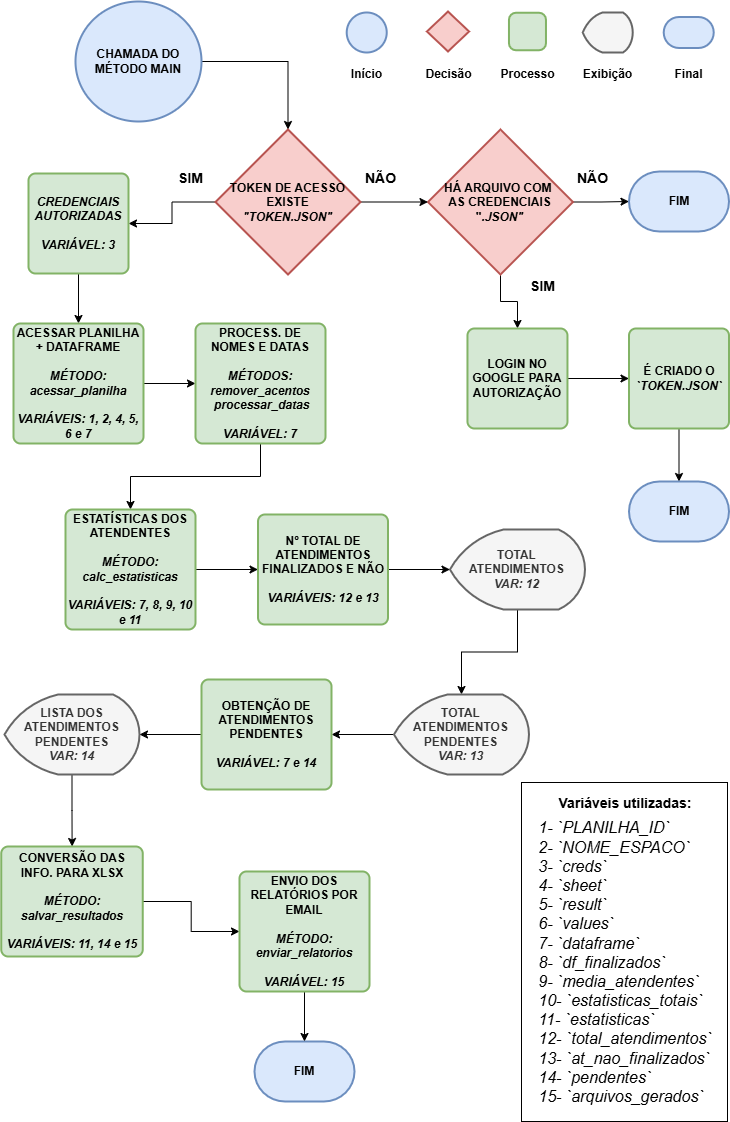

The diagram above was exported from draw.io. Its source (the exported page's mxGraphModel, read from the mxfile embedded in the PNG):
<mxGraphModel dx="1426" dy="747" grid="1" gridSize="10" guides="1" tooltips="1" connect="1" arrows="1" fold="1" page="1" pageScale="1" pageWidth="827" pageHeight="1169" math="0" shadow="0">
  <root>
    <mxCell id="0" />
    <mxCell id="1" parent="0" />
    <mxCell id="Cs_z8vVs-3I3Ev2NlTWU-42" value="" style="rounded=0;whiteSpace=wrap;html=1;labelBackgroundColor=none;fontColor=default;" parent="1" vertex="1">
      <mxGeometry x="566" y="811" width="206" height="339" as="geometry" />
    </mxCell>
    <mxCell id="XZ7s9dPo7I4cYyhBLoD5-11" style="edgeStyle=orthogonalEdgeStyle;rounded=0;orthogonalLoop=1;jettySize=auto;html=1;entryX=0.5;entryY=0;entryDx=0;entryDy=0;" parent="1" source="_kO1U9140vyDESEU1hnA-1" target="_kO1U9140vyDESEU1hnA-13" edge="1">
      <mxGeometry relative="1" as="geometry" />
    </mxCell>
    <mxCell id="_kO1U9140vyDESEU1hnA-1" value="&lt;b&gt;CHAMADA DO MÉTODO MAIN&lt;/b&gt;" style="strokeWidth=2;html=1;shape=mxgraph.flowchart.start_2;whiteSpace=wrap;fillColor=#dae8fc;strokeColor=#6c8ebf;align=center;" parent="1" vertex="1">
      <mxGeometry x="120" y="30" width="126" height="120" as="geometry" />
    </mxCell>
    <mxCell id="_kO1U9140vyDESEU1hnA-6" value="" style="edgeStyle=orthogonalEdgeStyle;rounded=0;orthogonalLoop=1;jettySize=auto;html=1;" parent="1" source="_kO1U9140vyDESEU1hnA-2" target="_kO1U9140vyDESEU1hnA-5" edge="1">
      <mxGeometry relative="1" as="geometry" />
    </mxCell>
    <mxCell id="_kO1U9140vyDESEU1hnA-47" value="" style="edgeStyle=orthogonalEdgeStyle;rounded=0;orthogonalLoop=1;jettySize=auto;html=1;" parent="1" source="_kO1U9140vyDESEU1hnA-2" target="_kO1U9140vyDESEU1hnA-33" edge="1">
      <mxGeometry relative="1" as="geometry" />
    </mxCell>
    <mxCell id="_kO1U9140vyDESEU1hnA-2" value="&lt;b&gt;HÁ ARQUIVO&amp;nbsp;COM&amp;nbsp;&lt;/b&gt;&lt;div&gt;&lt;b&gt;AS CREDENCIAIS&lt;/b&gt;&lt;/div&gt;&lt;div&gt;&lt;b&gt;&quot;&lt;i&gt;.JSON&quot;&lt;/i&gt;&lt;/b&gt;&lt;/div&gt;" style="rhombus;whiteSpace=wrap;html=1;strokeWidth=2;fillColor=#f8cecc;strokeColor=#b85450;" parent="1" vertex="1">
      <mxGeometry x="472.47" y="158" width="145" height="145" as="geometry" />
    </mxCell>
    <mxCell id="_kO1U9140vyDESEU1hnA-48" value="" style="edgeStyle=orthogonalEdgeStyle;rounded=0;orthogonalLoop=1;jettySize=auto;html=1;" parent="1" source="_kO1U9140vyDESEU1hnA-5" target="_kO1U9140vyDESEU1hnA-22" edge="1">
      <mxGeometry relative="1" as="geometry" />
    </mxCell>
    <mxCell id="_kO1U9140vyDESEU1hnA-5" value="&lt;b&gt;LOGIN NO GOOGLE PARA AUTORIZAÇÃO&lt;/b&gt;" style="rounded=1;whiteSpace=wrap;html=1;absoluteArcSize=1;arcSize=14;strokeWidth=2;fillColor=#d5e8d4;strokeColor=#82b366;" parent="1" vertex="1">
      <mxGeometry x="511.97" y="357" width="100" height="100" as="geometry" />
    </mxCell>
    <mxCell id="_kO1U9140vyDESEU1hnA-9" value="&lt;font style=&quot;font-size: 14px;&quot;&gt;SIM&lt;/font&gt;" style="text;html=1;align=center;verticalAlign=middle;resizable=0;points=[];autosize=1;strokeColor=none;fillColor=none;fontStyle=1" parent="1" vertex="1">
      <mxGeometry x="561.97" y="300" width="50" height="30" as="geometry" />
    </mxCell>
    <mxCell id="_kO1U9140vyDESEU1hnA-10" value="&lt;font style=&quot;font-size: 14px;&quot;&gt;NÃO&lt;/font&gt;" style="text;html=1;align=center;verticalAlign=middle;resizable=0;points=[];autosize=1;strokeColor=none;fillColor=none;fontStyle=1" parent="1" vertex="1">
      <mxGeometry x="611.97" y="192" width="50" height="30" as="geometry" />
    </mxCell>
    <mxCell id="7mth4Ezuz3t2HlGqfOEN-6" value="" style="edgeStyle=orthogonalEdgeStyle;rounded=0;orthogonalLoop=1;jettySize=auto;html=1;" parent="1" source="_kO1U9140vyDESEU1hnA-13" target="_kO1U9140vyDESEU1hnA-2" edge="1">
      <mxGeometry relative="1" as="geometry" />
    </mxCell>
    <mxCell id="XZ7s9dPo7I4cYyhBLoD5-7" value="" style="edgeStyle=orthogonalEdgeStyle;rounded=0;orthogonalLoop=1;jettySize=auto;html=1;" parent="1" source="_kO1U9140vyDESEU1hnA-13" target="_kO1U9140vyDESEU1hnA-35" edge="1">
      <mxGeometry relative="1" as="geometry" />
    </mxCell>
    <mxCell id="_kO1U9140vyDESEU1hnA-13" value="&lt;b&gt;TOKEN DE ACESSO EXISTE&lt;/b&gt;&lt;div&gt;&lt;b&gt;&lt;i&gt;&quot;TOKEN.JSON&quot;&lt;/i&gt;&lt;/b&gt;&lt;/div&gt;" style="rhombus;whiteSpace=wrap;html=1;strokeWidth=2;fillColor=#f8cecc;strokeColor=#b85450;align=center;" parent="1" vertex="1">
      <mxGeometry x="260" y="158" width="145" height="145" as="geometry" />
    </mxCell>
    <mxCell id="_kO1U9140vyDESEU1hnA-17" value="&lt;font style=&quot;font-size: 14px;&quot;&gt;NÃO&lt;/font&gt;" style="text;html=1;align=center;verticalAlign=middle;resizable=0;points=[];autosize=1;strokeColor=none;fillColor=none;fontStyle=1" parent="1" vertex="1">
      <mxGeometry x="399.5" y="192" width="50" height="30" as="geometry" />
    </mxCell>
    <mxCell id="_kO1U9140vyDESEU1hnA-49" value="" style="edgeStyle=orthogonalEdgeStyle;rounded=0;orthogonalLoop=1;jettySize=auto;html=1;" parent="1" source="_kO1U9140vyDESEU1hnA-22" target="_kO1U9140vyDESEU1hnA-29" edge="1">
      <mxGeometry relative="1" as="geometry" />
    </mxCell>
    <mxCell id="_kO1U9140vyDESEU1hnA-22" value="&lt;b&gt;É CRIADO O &lt;i style=&quot;&quot;&gt;`TOKEN.JSON`&lt;/i&gt;&lt;/b&gt;" style="rounded=1;whiteSpace=wrap;html=1;absoluteArcSize=1;arcSize=14;strokeWidth=2;fillColor=#d5e8d4;strokeColor=#82b366;" parent="1" vertex="1">
      <mxGeometry x="673.5" y="357" width="100" height="100" as="geometry" />
    </mxCell>
    <mxCell id="_kO1U9140vyDESEU1hnA-29" value="&lt;b&gt;FIM&lt;/b&gt;" style="strokeWidth=2;html=1;shape=mxgraph.flowchart.terminator;whiteSpace=wrap;fillColor=#dae8fc;strokeColor=#6c8ebf;" parent="1" vertex="1">
      <mxGeometry x="673.5" y="510" width="100" height="60" as="geometry" />
    </mxCell>
    <mxCell id="_kO1U9140vyDESEU1hnA-33" value="&lt;b&gt;FIM&lt;/b&gt;" style="strokeWidth=2;html=1;shape=mxgraph.flowchart.terminator;whiteSpace=wrap;fillColor=#dae8fc;strokeColor=#6c8ebf;" parent="1" vertex="1">
      <mxGeometry x="673.5" y="200" width="100" height="60" as="geometry" />
    </mxCell>
    <mxCell id="ry-K4Q00Ui42aZ9u2OYs-1" value="" style="edgeStyle=orthogonalEdgeStyle;rounded=0;orthogonalLoop=1;jettySize=auto;html=1;" parent="1" source="_kO1U9140vyDESEU1hnA-35" target="_kO1U9140vyDESEU1hnA-50" edge="1">
      <mxGeometry relative="1" as="geometry" />
    </mxCell>
    <mxCell id="_kO1U9140vyDESEU1hnA-35" value="&lt;i&gt;&lt;b&gt;CREDENCIAIS AUTORIZADAS&lt;/b&gt;&lt;/i&gt;&lt;div&gt;&lt;i&gt;&lt;b&gt;&lt;br&gt;&lt;/b&gt;&lt;/i&gt;&lt;/div&gt;&lt;div&gt;&lt;b style=&quot;&quot;&gt;&lt;i&gt;VARIÁVEL: 3&lt;/i&gt;&lt;/b&gt;&lt;/div&gt;" style="rounded=1;whiteSpace=wrap;html=1;absoluteArcSize=1;arcSize=14;strokeWidth=2;fillColor=#d5e8d4;strokeColor=#82b366;align=center;" parent="1" vertex="1">
      <mxGeometry x="73" y="202" width="100" height="100" as="geometry" />
    </mxCell>
    <mxCell id="_kO1U9140vyDESEU1hnA-37" value="&lt;font style=&quot;font-size: 14px;&quot;&gt;SIM&lt;/font&gt;" style="text;html=1;align=center;verticalAlign=middle;resizable=0;points=[];autosize=1;strokeColor=none;fillColor=none;fontStyle=1" parent="1" vertex="1">
      <mxGeometry x="210" y="192" width="50" height="30" as="geometry" />
    </mxCell>
    <mxCell id="XZ7s9dPo7I4cYyhBLoD5-2" value="" style="edgeStyle=orthogonalEdgeStyle;rounded=0;orthogonalLoop=1;jettySize=auto;html=1;" parent="1" source="_kO1U9140vyDESEU1hnA-50" target="XZ7s9dPo7I4cYyhBLoD5-1" edge="1">
      <mxGeometry relative="1" as="geometry" />
    </mxCell>
    <mxCell id="_kO1U9140vyDESEU1hnA-50" value="&lt;b&gt;ACESSAR PLANILHA&lt;/b&gt;&lt;div&gt;&lt;b&gt;+ DATAFRAME&lt;br&gt;&lt;/b&gt;&lt;div&gt;&lt;b&gt;&lt;br&gt;&lt;/b&gt;&lt;div&gt;&lt;b style=&quot;&quot;&gt;&lt;i&gt;MÉTODO: acessar_planilha&lt;/i&gt;&lt;/b&gt;&lt;/div&gt;&lt;div&gt;&lt;b&gt;&lt;br&gt;&lt;/b&gt;&lt;div&gt;&lt;b style=&quot;&quot;&gt;&lt;i&gt;VARIÁVEIS: 1, 2, 4, 5, 6 e 7&lt;/i&gt;&lt;/b&gt;&lt;/div&gt;&lt;/div&gt;&lt;/div&gt;&lt;/div&gt;" style="rounded=1;whiteSpace=wrap;html=1;absoluteArcSize=1;arcSize=14;strokeWidth=2;fillColor=#d5e8d4;strokeColor=#82b366;" parent="1" vertex="1">
      <mxGeometry x="58" y="352" width="130" height="120" as="geometry" />
    </mxCell>
    <mxCell id="3GLUQ6vMSx29WYCRO77r-8" value="&lt;b&gt;FIM&lt;/b&gt;" style="strokeWidth=2;html=1;shape=mxgraph.flowchart.terminator;whiteSpace=wrap;fillColor=#dae8fc;strokeColor=#6c8ebf;" parent="1" vertex="1">
      <mxGeometry x="299" y="1070" width="100" height="60" as="geometry" />
    </mxCell>
    <mxCell id="3GLUQ6vMSx29WYCRO77r-22" value="" style="edgeStyle=orthogonalEdgeStyle;rounded=0;orthogonalLoop=1;jettySize=auto;html=1;" parent="1" source="3GLUQ6vMSx29WYCRO77r-13" target="3GLUQ6vMSx29WYCRO77r-15" edge="1">
      <mxGeometry relative="1" as="geometry" />
    </mxCell>
    <mxCell id="3GLUQ6vMSx29WYCRO77r-13" value="&lt;b&gt;TOTAL ATENDIMENTOS&lt;/b&gt;&lt;div&gt;&lt;b style=&quot;&quot;&gt;&lt;i&gt;VAR: 12&lt;/i&gt;&lt;/b&gt;&lt;/div&gt;" style="strokeWidth=2;html=1;shape=mxgraph.flowchart.display;whiteSpace=wrap;fillColor=#f5f5f5;fontColor=#333333;strokeColor=#666666;align=center;" parent="1" vertex="1">
      <mxGeometry x="494.47" y="558" width="135" height="80" as="geometry" />
    </mxCell>
    <mxCell id="XZ7s9dPo7I4cYyhBLoD5-20" value="" style="edgeStyle=orthogonalEdgeStyle;rounded=0;orthogonalLoop=1;jettySize=auto;html=1;" parent="1" source="3GLUQ6vMSx29WYCRO77r-15" target="XZ7s9dPo7I4cYyhBLoD5-19" edge="1">
      <mxGeometry relative="1" as="geometry" />
    </mxCell>
    <mxCell id="3GLUQ6vMSx29WYCRO77r-15" value="&lt;b&gt;TOTAL ATENDIMENTOS PENDENTES&lt;/b&gt;&lt;div&gt;&lt;i style=&quot;&quot;&gt;&lt;b&gt;VAR: 13&lt;/b&gt;&lt;/i&gt;&lt;/div&gt;" style="strokeWidth=2;html=1;shape=mxgraph.flowchart.display;whiteSpace=wrap;fillColor=#f5f5f5;fontColor=#333333;strokeColor=#666666;align=center;" parent="1" vertex="1">
      <mxGeometry x="438.4699999999999" y="723" width="135" height="80" as="geometry" />
    </mxCell>
    <mxCell id="Cs_z8vVs-3I3Ev2NlTWU-1" value="" style="strokeWidth=2;html=1;shape=mxgraph.flowchart.start_2;whiteSpace=wrap;fillColor=#dae8fc;strokeColor=#6c8ebf;" parent="1" vertex="1">
      <mxGeometry x="391.22" y="41" width="40" height="40" as="geometry" />
    </mxCell>
    <mxCell id="Cs_z8vVs-3I3Ev2NlTWU-2" value="&lt;b&gt;Início&lt;/b&gt;" style="text;html=1;align=center;verticalAlign=middle;resizable=0;points=[];autosize=1;strokeColor=none;fillColor=none;" parent="1" vertex="1">
      <mxGeometry x="386.22" y="88" width="50" height="30" as="geometry" />
    </mxCell>
    <mxCell id="Cs_z8vVs-3I3Ev2NlTWU-3" value="" style="strokeWidth=2;html=1;shape=mxgraph.flowchart.decision;whiteSpace=wrap;fillColor=#f8cecc;strokeColor=#b85450;" parent="1" vertex="1">
      <mxGeometry x="471.5" y="40" width="42" height="40" as="geometry" />
    </mxCell>
    <mxCell id="Cs_z8vVs-3I3Ev2NlTWU-4" value="&lt;b&gt;Decisão&lt;/b&gt;" style="text;html=1;align=center;verticalAlign=middle;resizable=0;points=[];autosize=1;strokeColor=none;fillColor=none;" parent="1" vertex="1">
      <mxGeometry x="457.5" y="88" width="70" height="30" as="geometry" />
    </mxCell>
    <mxCell id="Cs_z8vVs-3I3Ev2NlTWU-5" value="" style="rounded=1;whiteSpace=wrap;html=1;absoluteArcSize=1;arcSize=14;strokeWidth=2;fillColor=#d5e8d4;strokeColor=#82b366;" parent="1" vertex="1">
      <mxGeometry x="553.47" y="41.25" width="37" height="37.5" as="geometry" />
    </mxCell>
    <mxCell id="Cs_z8vVs-3I3Ev2NlTWU-6" value="&lt;b&gt;Processo&lt;/b&gt;" style="text;html=1;align=center;verticalAlign=middle;resizable=0;points=[];autosize=1;strokeColor=none;fillColor=none;" parent="1" vertex="1">
      <mxGeometry x="531.97" y="88" width="80" height="30" as="geometry" />
    </mxCell>
    <mxCell id="Cs_z8vVs-3I3Ev2NlTWU-8" value="&lt;b&gt;Exibição&lt;/b&gt;" style="text;html=1;align=center;verticalAlign=middle;resizable=0;points=[];autosize=1;strokeColor=none;fillColor=none;" parent="1" vertex="1">
      <mxGeometry x="617.22" y="88" width="70" height="30" as="geometry" />
    </mxCell>
    <mxCell id="Cs_z8vVs-3I3Ev2NlTWU-12" value="" style="strokeWidth=2;html=1;shape=mxgraph.flowchart.display;whiteSpace=wrap;fillColor=#f5f5f5;fontColor=#333333;strokeColor=#666666;" parent="1" vertex="1">
      <mxGeometry x="627.22" y="41" width="50" height="40" as="geometry" />
    </mxCell>
    <mxCell id="Cs_z8vVs-3I3Ev2NlTWU-14" value="" style="strokeWidth=2;html=1;shape=mxgraph.flowchart.terminator;whiteSpace=wrap;fillColor=#dae8fc;strokeColor=#6c8ebf;" parent="1" vertex="1">
      <mxGeometry x="708.22" y="45.5" width="50" height="31" as="geometry" />
    </mxCell>
    <mxCell id="Cs_z8vVs-3I3Ev2NlTWU-15" value="&lt;b&gt;Final&lt;/b&gt;" style="text;html=1;align=center;verticalAlign=middle;resizable=0;points=[];autosize=1;strokeColor=none;fillColor=none;" parent="1" vertex="1">
      <mxGeometry x="708.22" y="88" width="50" height="30" as="geometry" />
    </mxCell>
    <mxCell id="Cs_z8vVs-3I3Ev2NlTWU-41" value="&lt;font style=&quot;font-size: 14px;&quot;&gt;&lt;b style=&quot;line-height: 210%;&quot;&gt;Variáveis utilizadas:&lt;/b&gt;&lt;/font&gt;&lt;div&gt;&lt;div style=&quot;text-align: left;&quot;&gt;&lt;font size=&quot;3&quot;&gt;&lt;i&gt;1- `PLANILHA_ID`&lt;/i&gt;&lt;/font&gt;&lt;/div&gt;&lt;div style=&quot;text-align: left;&quot;&gt;&lt;font size=&quot;3&quot;&gt;&lt;i&gt;2- `NOME_ESPACO`&lt;/i&gt;&lt;/font&gt;&lt;/div&gt;&lt;div style=&quot;text-align: left;&quot;&gt;&lt;font size=&quot;3&quot;&gt;&lt;i&gt;3- `creds`&lt;/i&gt;&lt;/font&gt;&lt;/div&gt;&lt;div style=&quot;text-align: left;&quot;&gt;&lt;font size=&quot;3&quot;&gt;&lt;i&gt;4- `sheet`&lt;/i&gt;&lt;/font&gt;&lt;/div&gt;&lt;div style=&quot;text-align: left;&quot;&gt;&lt;font size=&quot;3&quot;&gt;&lt;i&gt;5- `result`&lt;/i&gt;&lt;/font&gt;&lt;/div&gt;&lt;div style=&quot;text-align: left;&quot;&gt;&lt;font size=&quot;3&quot;&gt;&lt;i&gt;6- `values`&lt;/i&gt;&lt;/font&gt;&lt;/div&gt;&lt;div style=&quot;text-align: left;&quot;&gt;&lt;font size=&quot;3&quot;&gt;&lt;i&gt;7- `dataframe`&lt;/i&gt;&lt;/font&gt;&lt;/div&gt;&lt;div style=&quot;text-align: left;&quot;&gt;&lt;font size=&quot;3&quot;&gt;&lt;i&gt;8- `df_finalizados`&lt;/i&gt;&lt;/font&gt;&lt;/div&gt;&lt;div style=&quot;text-align: left;&quot;&gt;&lt;font size=&quot;3&quot;&gt;&lt;i&gt;9- `media_atendentes`&lt;/i&gt;&lt;/font&gt;&lt;/div&gt;&lt;div style=&quot;text-align: left;&quot;&gt;&lt;font size=&quot;3&quot;&gt;&lt;i&gt;10- `estatisticas_totais`&lt;/i&gt;&lt;/font&gt;&lt;/div&gt;&lt;div style=&quot;text-align: left;&quot;&gt;&lt;font size=&quot;3&quot;&gt;&lt;i&gt;11- `estatisticas`&lt;/i&gt;&lt;/font&gt;&lt;/div&gt;&lt;div style=&quot;text-align: left;&quot;&gt;&lt;font size=&quot;3&quot;&gt;&lt;i&gt;12- `total_atendimentos`&lt;/i&gt;&lt;/font&gt;&lt;/div&gt;&lt;div style=&quot;text-align: left;&quot;&gt;&lt;font size=&quot;3&quot;&gt;&lt;i&gt;13- `at_nao_finalizados`&lt;/i&gt;&lt;/font&gt;&lt;/div&gt;&lt;div style=&quot;text-align: left;&quot;&gt;&lt;font size=&quot;3&quot;&gt;&lt;i&gt;14- `pendentes`&lt;/i&gt;&lt;/font&gt;&lt;/div&gt;&lt;div style=&quot;text-align: left;&quot;&gt;&lt;font size=&quot;3&quot;&gt;&lt;i&gt;15- `arquivos_gerados`&lt;/i&gt;&lt;/font&gt;&lt;/div&gt;&lt;div&gt;&lt;br&gt;&lt;/div&gt;&lt;/div&gt;" style="text;html=1;align=center;verticalAlign=top;whiteSpace=wrap;rounded=0;shadow=1;labelBorderColor=none;spacingTop=0;spacing=2;" parent="1" vertex="1">
      <mxGeometry x="579.75" y="811" width="180" height="329" as="geometry" />
    </mxCell>
    <mxCell id="XZ7s9dPo7I4cYyhBLoD5-28" value="" style="edgeStyle=orthogonalEdgeStyle;rounded=0;orthogonalLoop=1;jettySize=auto;html=1;" parent="1" source="7mth4Ezuz3t2HlGqfOEN-19" target="XZ7s9dPo7I4cYyhBLoD5-26" edge="1">
      <mxGeometry relative="1" as="geometry" />
    </mxCell>
    <mxCell id="7mth4Ezuz3t2HlGqfOEN-19" value="&lt;b&gt;LISTA DOS ATENDIMENTOS PENDENTES&lt;/b&gt;&lt;div&gt;&lt;i style=&quot;&quot;&gt;&lt;b&gt;VAR: 14&lt;/b&gt;&lt;/i&gt;&lt;/div&gt;" style="strokeWidth=2;html=1;shape=mxgraph.flowchart.display;whiteSpace=wrap;fillColor=#f5f5f5;fontColor=#333333;strokeColor=#666666;align=center;" parent="1" vertex="1">
      <mxGeometry x="48.999999999999886" y="723" width="135" height="80" as="geometry" />
    </mxCell>
    <mxCell id="ry-K4Q00Ui42aZ9u2OYs-7" style="edgeStyle=orthogonalEdgeStyle;rounded=0;orthogonalLoop=1;jettySize=auto;html=1;entryX=0.5;entryY=0;entryDx=0;entryDy=0;" parent="1" source="XZ7s9dPo7I4cYyhBLoD5-1" target="XZ7s9dPo7I4cYyhBLoD5-12" edge="1">
      <mxGeometry relative="1" as="geometry" />
    </mxCell>
    <mxCell id="XZ7s9dPo7I4cYyhBLoD5-1" value="&lt;b&gt;PROCESS. DE NOMES E DATAS&lt;/b&gt;&lt;div&gt;&lt;i&gt;&lt;b&gt;&lt;br&gt;&lt;/b&gt;&lt;/i&gt;&lt;/div&gt;&lt;div&gt;&lt;b style=&quot;&quot;&gt;&lt;i&gt;MÉTODOS:&lt;/i&gt;&lt;/b&gt;&lt;/div&gt;&lt;div&gt;&lt;b&gt;&lt;i&gt;remover_acentos&lt;/i&gt;&lt;/b&gt;&lt;/div&gt;&lt;div&gt;&lt;b&gt;&lt;i&gt;&amp;nbsp;processar_datas&lt;/i&gt;&lt;br&gt;&lt;/b&gt;&lt;div&gt;&lt;div&gt;&lt;div&gt;&lt;b&gt;&lt;br&gt;&lt;/b&gt;&lt;div&gt;&lt;b style=&quot;&quot;&gt;&lt;i&gt;VARIÁVEL: 7&lt;/i&gt;&lt;/b&gt;&lt;/div&gt;&lt;/div&gt;&lt;/div&gt;&lt;/div&gt;&lt;/div&gt;" style="rounded=1;whiteSpace=wrap;html=1;absoluteArcSize=1;arcSize=14;strokeWidth=2;fillColor=#d5e8d4;strokeColor=#82b366;" parent="1" vertex="1">
      <mxGeometry x="240" y="352" width="130" height="120" as="geometry" />
    </mxCell>
    <mxCell id="XZ7s9dPo7I4cYyhBLoD5-16" value="" style="edgeStyle=orthogonalEdgeStyle;rounded=0;orthogonalLoop=1;jettySize=auto;html=1;" parent="1" source="XZ7s9dPo7I4cYyhBLoD5-12" target="XZ7s9dPo7I4cYyhBLoD5-15" edge="1">
      <mxGeometry relative="1" as="geometry" />
    </mxCell>
    <mxCell id="XZ7s9dPo7I4cYyhBLoD5-12" value="&lt;b&gt;ESTATÍSTICAS DOS ATENDENTES&lt;/b&gt;&lt;div&gt;&lt;b&gt;&lt;br&gt;&lt;/b&gt;&lt;div&gt;&lt;i&gt;&lt;b&gt;MÉTODO: calc_estatisticas&lt;/b&gt;&lt;/i&gt;&lt;/div&gt;&lt;div&gt;&lt;b&gt;&lt;br&gt;&lt;/b&gt;&lt;div&gt;&lt;b style=&quot;&quot;&gt;&lt;i&gt;VARIÁVEIS: 7, 8, 9, 10 e 11&lt;/i&gt;&lt;/b&gt;&lt;/div&gt;&lt;/div&gt;&lt;/div&gt;" style="rounded=1;whiteSpace=wrap;html=1;absoluteArcSize=1;arcSize=14;strokeWidth=2;fillColor=#d5e8d4;strokeColor=#82b366;" parent="1" vertex="1">
      <mxGeometry x="110" y="538" width="130" height="120" as="geometry" />
    </mxCell>
    <mxCell id="ry-K4Q00Ui42aZ9u2OYs-8" value="" style="edgeStyle=orthogonalEdgeStyle;rounded=0;orthogonalLoop=1;jettySize=auto;html=1;" parent="1" source="XZ7s9dPo7I4cYyhBLoD5-15" target="3GLUQ6vMSx29WYCRO77r-13" edge="1">
      <mxGeometry relative="1" as="geometry" />
    </mxCell>
    <mxCell id="XZ7s9dPo7I4cYyhBLoD5-15" value="&lt;b&gt;Nº TOTAL DE ATENDIMENTOS FINALIZADOS E NÃO&lt;br&gt;&lt;/b&gt;&lt;div&gt;&lt;b&gt;&lt;br&gt;&lt;/b&gt;&lt;/div&gt;&lt;div&gt;&lt;b style=&quot;&quot;&gt;&lt;i&gt;VARIÁVEIS: 12 e 13&lt;/i&gt;&lt;/b&gt;&lt;/div&gt;" style="rounded=1;whiteSpace=wrap;html=1;absoluteArcSize=1;arcSize=14;strokeWidth=2;fillColor=#d5e8d4;strokeColor=#82b366;" parent="1" vertex="1">
      <mxGeometry x="302.5" y="543" width="130" height="110" as="geometry" />
    </mxCell>
    <mxCell id="ry-K4Q00Ui42aZ9u2OYs-10" value="" style="edgeStyle=orthogonalEdgeStyle;rounded=0;orthogonalLoop=1;jettySize=auto;html=1;" parent="1" source="XZ7s9dPo7I4cYyhBLoD5-19" target="7mth4Ezuz3t2HlGqfOEN-19" edge="1">
      <mxGeometry relative="1" as="geometry" />
    </mxCell>
    <mxCell id="XZ7s9dPo7I4cYyhBLoD5-19" value="&lt;b&gt;OBTENÇÃO DE ATENDIMENTOS PENDENTES&lt;/b&gt;&lt;div&gt;&lt;b&gt;&lt;br&gt;&lt;/b&gt;&lt;/div&gt;&lt;div&gt;&lt;b&gt;&lt;i&gt;VARIÁVEL: 7 e 14&lt;/i&gt;&lt;/b&gt;&lt;/div&gt;" style="rounded=1;whiteSpace=wrap;html=1;absoluteArcSize=1;arcSize=14;strokeWidth=2;fillColor=#d5e8d4;strokeColor=#82b366;" parent="1" vertex="1">
      <mxGeometry x="246" y="708" width="130" height="110" as="geometry" />
    </mxCell>
    <mxCell id="ry-K4Q00Ui42aZ9u2OYs-11" value="" style="edgeStyle=orthogonalEdgeStyle;rounded=0;orthogonalLoop=1;jettySize=auto;html=1;" parent="1" source="XZ7s9dPo7I4cYyhBLoD5-26" target="ry-K4Q00Ui42aZ9u2OYs-6" edge="1">
      <mxGeometry relative="1" as="geometry" />
    </mxCell>
    <mxCell id="XZ7s9dPo7I4cYyhBLoD5-26" value="&lt;b&gt;CONVERSÃO DAS INFO. PARA XLSX&lt;/b&gt;&lt;div&gt;&lt;b&gt;&lt;br&gt;&lt;/b&gt;&lt;/div&gt;&lt;div&gt;&lt;b&gt;&lt;i&gt;MÉTODO: salvar_resultados&lt;/i&gt;&lt;/b&gt;&lt;/div&gt;&lt;div&gt;&lt;b&gt;&lt;i&gt;&lt;br&gt;&lt;/i&gt;&lt;/b&gt;&lt;/div&gt;&lt;div&gt;&lt;b&gt;&lt;i&gt;VARIÁVEIS: 11, 14 e 15&lt;/i&gt;&lt;/b&gt;&lt;/div&gt;" style="rounded=1;whiteSpace=wrap;html=1;absoluteArcSize=1;arcSize=14;strokeWidth=2;fillColor=#d5e8d4;strokeColor=#82b366;" parent="1" vertex="1">
      <mxGeometry x="45.75" y="875" width="141.5" height="110" as="geometry" />
    </mxCell>
    <mxCell id="ry-K4Q00Ui42aZ9u2OYs-12" value="" style="edgeStyle=orthogonalEdgeStyle;rounded=0;orthogonalLoop=1;jettySize=auto;html=1;" parent="1" source="ry-K4Q00Ui42aZ9u2OYs-6" target="3GLUQ6vMSx29WYCRO77r-8" edge="1">
      <mxGeometry relative="1" as="geometry" />
    </mxCell>
    <mxCell id="ry-K4Q00Ui42aZ9u2OYs-6" value="&lt;b&gt;ENVIO DOS RELATÓRIOS POR EMAIL&lt;/b&gt;&lt;div&gt;&lt;i&gt;&lt;b&gt;&lt;br&gt;&lt;/b&gt;&lt;/i&gt;&lt;/div&gt;&lt;div&gt;&lt;i&gt;&lt;b&gt;MÉTODO: enviar_relatorios&lt;/b&gt;&lt;/i&gt;&lt;/div&gt;&lt;div&gt;&lt;i&gt;&lt;b&gt;&lt;br&gt;&lt;/b&gt;&lt;/i&gt;&lt;/div&gt;&lt;div&gt;&lt;i style=&quot;&quot;&gt;&lt;b&gt;VARIÁVEL: 15&lt;/b&gt;&lt;/i&gt;&lt;/div&gt;" style="rounded=1;whiteSpace=wrap;html=1;absoluteArcSize=1;arcSize=14;strokeWidth=2;fillColor=#d5e8d4;strokeColor=#82b366;" parent="1" vertex="1">
      <mxGeometry x="284" y="900" width="130" height="120" as="geometry" />
    </mxCell>
  </root>
</mxGraphModel>